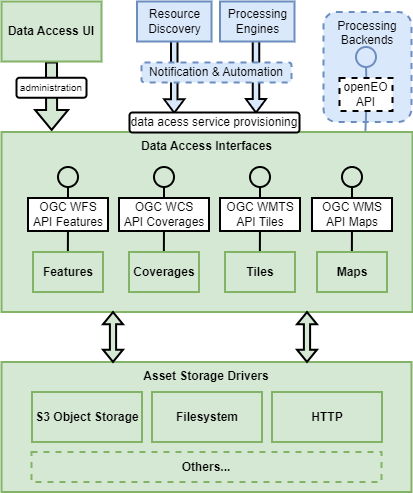

The diagram above was exported from draw.io. Its source (the exported page's mxGraphModel, read from the mxfile embedded in the PNG):
<mxGraphModel dx="1418" dy="828" grid="1" gridSize="10" guides="1" tooltips="1" connect="1" arrows="1" fold="1" page="1" pageScale="1" pageWidth="1169" pageHeight="827" math="0" shadow="0">
  <root>
    <mxCell id="y9iJorxDsCL_mvQsIZna-0" />
    <mxCell id="y9iJorxDsCL_mvQsIZna-1" parent="y9iJorxDsCL_mvQsIZna-0" />
    <mxCell id="41lYQHXGyvBaQsIA8pKT-16" value="" style="shape=flexArrow;endArrow=classic;html=1;rounded=0;exitX=0.5;exitY=1;exitDx=0;exitDy=0;fillColor=#d5e8d4;strokeColor=#000000;strokeWidth=2;entryX=0.122;entryY=-0.006;entryDx=0;entryDy=0;entryPerimeter=0;" parent="y9iJorxDsCL_mvQsIZna-1" source="41lYQHXGyvBaQsIA8pKT-6" target="toKn7ndSRnUmNk3aLx7p-40" edge="1">
      <mxGeometry width="50" height="50" relative="1" as="geometry">
        <mxPoint y="226" as="sourcePoint" />
        <mxPoint x="130" y="200.5" as="targetPoint" />
      </mxGeometry>
    </mxCell>
    <mxCell id="toKn7ndSRnUmNk3aLx7p-40" value="&lt;b&gt;Data Access Interfaces&lt;/b&gt;" style="rounded=0;whiteSpace=wrap;html=1;arcSize=4;verticalAlign=top;strokeWidth=2;fillColor=#d5e8d4;strokeColor=#82b366;" parent="y9iJorxDsCL_mvQsIZna-1" vertex="1">
      <mxGeometry x="80" y="210.5" width="411" height="180" as="geometry" />
    </mxCell>
    <mxCell id="toKn7ndSRnUmNk3aLx7p-45" value="" style="html=1;shadow=0;dashed=0;align=center;verticalAlign=middle;shape=mxgraph.arrows2.arrow;dy=0.67;dx=13.43;direction=south;notch=0;strokeWidth=2;strokeColor=#000000;fillColor=#dae8fc;" parent="y9iJorxDsCL_mvQsIZna-1" vertex="1">
      <mxGeometry x="324.5" y="101" width="20" height="90" as="geometry" />
    </mxCell>
    <mxCell id="toKn7ndSRnUmNk3aLx7p-44" value="" style="html=1;shadow=0;dashed=0;align=center;verticalAlign=middle;shape=mxgraph.arrows2.arrow;dy=0.67;dx=13.43;direction=south;notch=0;strokeWidth=2;strokeColor=#000000;fillColor=#dae8fc;" parent="y9iJorxDsCL_mvQsIZna-1" vertex="1">
      <mxGeometry x="242.75" y="110.75" width="20" height="80.5" as="geometry" />
    </mxCell>
    <mxCell id="toKn7ndSRnUmNk3aLx7p-14" style="edgeStyle=orthogonalEdgeStyle;rounded=0;orthogonalLoop=1;jettySize=auto;html=1;entryX=0.019;entryY=0;entryDx=0;entryDy=0;entryPerimeter=0;endArrow=none;endFill=0;strokeWidth=2;strokeColor=#000000;" parent="y9iJorxDsCL_mvQsIZna-1" source="toKn7ndSRnUmNk3aLx7p-15" edge="1">
      <mxGeometry relative="1" as="geometry">
        <mxPoint x="146.3800000000001" y="329.5" as="targetPoint" />
      </mxGeometry>
    </mxCell>
    <mxCell id="toKn7ndSRnUmNk3aLx7p-15" value="" style="ellipse;whiteSpace=wrap;html=1;aspect=fixed;strokeWidth=2;fillColor=#d5e8d4;strokeColor=#000000;" parent="y9iJorxDsCL_mvQsIZna-1" vertex="1">
      <mxGeometry x="136.5" y="245.5" width="20" height="20" as="geometry" />
    </mxCell>
    <mxCell id="toKn7ndSRnUmNk3aLx7p-16" value="OGC WFS&lt;br&gt;API Features" style="rounded=0;whiteSpace=wrap;html=1;strokeWidth=2;" parent="y9iJorxDsCL_mvQsIZna-1" vertex="1">
      <mxGeometry x="106.5" y="276.5" width="80" height="33" as="geometry" />
    </mxCell>
    <mxCell id="toKn7ndSRnUmNk3aLx7p-17" style="edgeStyle=orthogonalEdgeStyle;rounded=0;orthogonalLoop=1;jettySize=auto;html=1;entryX=0.019;entryY=0;entryDx=0;entryDy=0;entryPerimeter=0;endArrow=none;endFill=0;strokeWidth=2;strokeColor=#000000;" parent="y9iJorxDsCL_mvQsIZna-1" source="toKn7ndSRnUmNk3aLx7p-18" edge="1">
      <mxGeometry relative="1" as="geometry">
        <mxPoint x="242.3800000000001" y="329.5" as="targetPoint" />
      </mxGeometry>
    </mxCell>
    <mxCell id="toKn7ndSRnUmNk3aLx7p-18" value="" style="ellipse;whiteSpace=wrap;html=1;aspect=fixed;strokeWidth=2;fillColor=#d5e8d4;strokeColor=#000000;" parent="y9iJorxDsCL_mvQsIZna-1" vertex="1">
      <mxGeometry x="232.5" y="245.5" width="20" height="20" as="geometry" />
    </mxCell>
    <mxCell id="toKn7ndSRnUmNk3aLx7p-19" value="OGC WCS&lt;br&gt;API Coverages" style="rounded=0;whiteSpace=wrap;html=1;strokeWidth=2;" parent="y9iJorxDsCL_mvQsIZna-1" vertex="1">
      <mxGeometry x="197.5" y="276.5" width="90" height="33" as="geometry" />
    </mxCell>
    <mxCell id="toKn7ndSRnUmNk3aLx7p-30" style="edgeStyle=orthogonalEdgeStyle;rounded=0;orthogonalLoop=1;jettySize=auto;html=1;entryX=0.019;entryY=0;entryDx=0;entryDy=0;entryPerimeter=0;endArrow=none;endFill=0;strokeWidth=2;strokeColor=#000000;" parent="y9iJorxDsCL_mvQsIZna-1" source="toKn7ndSRnUmNk3aLx7p-31" edge="1">
      <mxGeometry relative="1" as="geometry">
        <mxPoint x="338.3800000000001" y="329.5" as="targetPoint" />
      </mxGeometry>
    </mxCell>
    <mxCell id="toKn7ndSRnUmNk3aLx7p-31" value="" style="ellipse;whiteSpace=wrap;html=1;aspect=fixed;strokeWidth=2;fillColor=#d5e8d4;strokeColor=#000000;" parent="y9iJorxDsCL_mvQsIZna-1" vertex="1">
      <mxGeometry x="328.5" y="245.5" width="20" height="20" as="geometry" />
    </mxCell>
    <mxCell id="toKn7ndSRnUmNk3aLx7p-33" style="edgeStyle=orthogonalEdgeStyle;rounded=0;orthogonalLoop=1;jettySize=auto;html=1;entryX=0.019;entryY=0;entryDx=0;entryDy=0;entryPerimeter=0;endArrow=none;endFill=0;strokeWidth=2;strokeColor=#000000;" parent="y9iJorxDsCL_mvQsIZna-1" source="toKn7ndSRnUmNk3aLx7p-34" edge="1">
      <mxGeometry relative="1" as="geometry">
        <mxPoint x="430.3800000000001" y="329.5" as="targetPoint" />
      </mxGeometry>
    </mxCell>
    <mxCell id="toKn7ndSRnUmNk3aLx7p-34" value="" style="ellipse;whiteSpace=wrap;html=1;aspect=fixed;strokeWidth=2;fillColor=#d5e8d4;strokeColor=#000000;" parent="y9iJorxDsCL_mvQsIZna-1" vertex="1">
      <mxGeometry x="420.5" y="245.5" width="20" height="20" as="geometry" />
    </mxCell>
    <mxCell id="toKn7ndSRnUmNk3aLx7p-41" value="Resource&lt;br&gt;Discovery" style="rounded=0;whiteSpace=wrap;html=1;strokeWidth=2;fillColor=#dae8fc;strokeColor=#6c8ebf;" parent="y9iJorxDsCL_mvQsIZna-1" vertex="1">
      <mxGeometry x="215.5" y="80" width="74.5" height="40" as="geometry" />
    </mxCell>
    <mxCell id="toKn7ndSRnUmNk3aLx7p-42" value="Processing&lt;br&gt;Engines" style="rounded=0;whiteSpace=wrap;html=1;strokeWidth=2;fillColor=#dae8fc;strokeColor=#6c8ebf;" parent="y9iJorxDsCL_mvQsIZna-1" vertex="1">
      <mxGeometry x="298.5" y="80" width="74.5" height="40" as="geometry" />
    </mxCell>
    <mxCell id="toKn7ndSRnUmNk3aLx7p-43" value="Notification &amp;amp; Automation" style="rounded=1;whiteSpace=wrap;html=1;dashed=1;strokeWidth=2;fillColor=#dae8fc;strokeColor=#6c8ebf;" parent="y9iJorxDsCL_mvQsIZna-1" vertex="1">
      <mxGeometry x="220" y="141" width="150" height="20" as="geometry" />
    </mxCell>
    <mxCell id="toKn7ndSRnUmNk3aLx7p-46" value="data acess service provisioning" style="rounded=1;whiteSpace=wrap;html=1;strokeWidth=2;" parent="y9iJorxDsCL_mvQsIZna-1" vertex="1">
      <mxGeometry x="208" y="191" width="170" height="20" as="geometry" />
    </mxCell>
    <mxCell id="toKn7ndSRnUmNk3aLx7p-36" value="&lt;span style=&quot;&quot;&gt;Processing Backends&lt;/span&gt;" style="rounded=1;whiteSpace=wrap;html=1;shadow=0;verticalAlign=top;dashed=1;strokeWidth=2;fillColor=#dae8fc;strokeColor=#6c8ebf;labelBackgroundColor=none;" parent="y9iJorxDsCL_mvQsIZna-1" vertex="1">
      <mxGeometry x="402" y="90.5" width="88" height="110" as="geometry" />
    </mxCell>
    <mxCell id="toKn7ndSRnUmNk3aLx7p-21" value="" style="ellipse;whiteSpace=wrap;html=1;aspect=fixed;strokeWidth=2;fillColor=#dae8fc;strokeColor=#6c8ebf;" parent="y9iJorxDsCL_mvQsIZna-1" vertex="1">
      <mxGeometry x="434.5" y="125.5" width="20" height="20" as="geometry" />
    </mxCell>
    <mxCell id="toKn7ndSRnUmNk3aLx7p-32" value="OGC WMTS&lt;br&gt;API Tiles" style="rounded=0;whiteSpace=wrap;html=1;strokeWidth=2;" parent="y9iJorxDsCL_mvQsIZna-1" vertex="1">
      <mxGeometry x="298.5" y="276.5" width="80" height="33" as="geometry" />
    </mxCell>
    <mxCell id="toKn7ndSRnUmNk3aLx7p-35" value="OGC WMS&lt;br&gt;API Maps" style="rounded=0;whiteSpace=wrap;html=1;strokeWidth=2;" parent="y9iJorxDsCL_mvQsIZna-1" vertex="1">
      <mxGeometry x="390.5" y="276.5" width="80" height="33" as="geometry" />
    </mxCell>
    <mxCell id="bMnkP_vJT0Qf3qOL55IK-1" style="edgeStyle=orthogonalEdgeStyle;rounded=0;orthogonalLoop=1;jettySize=auto;html=1;entryX=0.019;entryY=0;entryDx=0;entryDy=0;entryPerimeter=0;endArrow=none;endFill=0;strokeWidth=2;strokeColor=#6c8ebf;fillColor=#dae8fc;" parent="y9iJorxDsCL_mvQsIZna-1" edge="1">
      <mxGeometry relative="1" as="geometry">
        <mxPoint x="443.94000000000005" y="209.5" as="targetPoint" />
        <mxPoint x="444.55999999999995" y="145.5" as="sourcePoint" />
      </mxGeometry>
    </mxCell>
    <mxCell id="toKn7ndSRnUmNk3aLx7p-22" value="openEO API" style="rounded=0;whiteSpace=wrap;html=1;dashed=1;strokeWidth=2;" parent="y9iJorxDsCL_mvQsIZna-1" vertex="1">
      <mxGeometry x="418" y="156.5" width="53" height="33" as="geometry" />
    </mxCell>
    <mxCell id="41lYQHXGyvBaQsIA8pKT-0" value="Features" style="rounded=0;whiteSpace=wrap;html=1;fontStyle=1;strokeWidth=2;fillColor=#d5e8d4;strokeColor=#82b366;" parent="y9iJorxDsCL_mvQsIZna-1" vertex="1">
      <mxGeometry x="111.5" y="330.5" width="70" height="40" as="geometry" />
    </mxCell>
    <mxCell id="41lYQHXGyvBaQsIA8pKT-1" value="Coverages" style="rounded=0;whiteSpace=wrap;html=1;fontStyle=1;strokeWidth=2;fillColor=#d5e8d4;strokeColor=#82b366;" parent="y9iJorxDsCL_mvQsIZna-1" vertex="1">
      <mxGeometry x="207.5" y="330.5" width="70" height="40" as="geometry" />
    </mxCell>
    <mxCell id="41lYQHXGyvBaQsIA8pKT-4" value="Tiles" style="rounded=0;whiteSpace=wrap;html=1;fontStyle=1;strokeWidth=2;fillColor=#d5e8d4;strokeColor=#82b366;" parent="y9iJorxDsCL_mvQsIZna-1" vertex="1">
      <mxGeometry x="303.5" y="330.5" width="70" height="40" as="geometry" />
    </mxCell>
    <mxCell id="41lYQHXGyvBaQsIA8pKT-5" value="Maps" style="rounded=0;whiteSpace=wrap;html=1;fontStyle=1;strokeWidth=2;fillColor=#d5e8d4;strokeColor=#82b366;" parent="y9iJorxDsCL_mvQsIZna-1" vertex="1">
      <mxGeometry x="395.5" y="330.5" width="70" height="40" as="geometry" />
    </mxCell>
    <mxCell id="41lYQHXGyvBaQsIA8pKT-6" value="Data Access UI" style="rounded=0;whiteSpace=wrap;html=1;fillColor=#d5e8d4;strokeColor=#82b366;strokeWidth=2;fontStyle=1" parent="y9iJorxDsCL_mvQsIZna-1" vertex="1">
      <mxGeometry x="80" y="80" width="100" height="60" as="geometry" />
    </mxCell>
    <mxCell id="41lYQHXGyvBaQsIA8pKT-7" value="Asset Storage Drivers" style="rounded=0;whiteSpace=wrap;html=1;fillColor=#d5e8d4;strokeColor=#82b366;strokeWidth=2;fontStyle=1;verticalAlign=top;" parent="y9iJorxDsCL_mvQsIZna-1" vertex="1">
      <mxGeometry x="80" y="440.5" width="410" height="130" as="geometry" />
    </mxCell>
    <mxCell id="41lYQHXGyvBaQsIA8pKT-8" value="S3 Object Storage" style="rounded=0;whiteSpace=wrap;html=1;fontStyle=1;strokeWidth=2;fillColor=#d5e8d4;strokeColor=#82b366;" parent="y9iJorxDsCL_mvQsIZna-1" vertex="1">
      <mxGeometry x="110.5" y="470.5" width="110" height="50" as="geometry" />
    </mxCell>
    <mxCell id="41lYQHXGyvBaQsIA8pKT-9" value="Filesystem" style="rounded=0;whiteSpace=wrap;html=1;fontStyle=1;strokeWidth=2;fillColor=#d5e8d4;strokeColor=#82b366;" parent="y9iJorxDsCL_mvQsIZna-1" vertex="1">
      <mxGeometry x="230.5" y="470.5" width="110" height="50" as="geometry" />
    </mxCell>
    <mxCell id="41lYQHXGyvBaQsIA8pKT-10" value="HTTP" style="rounded=0;whiteSpace=wrap;html=1;fontStyle=1;strokeWidth=2;fillColor=#d5e8d4;strokeColor=#82b366;" parent="y9iJorxDsCL_mvQsIZna-1" vertex="1">
      <mxGeometry x="350.5" y="470.5" width="110" height="50" as="geometry" />
    </mxCell>
    <mxCell id="41lYQHXGyvBaQsIA8pKT-11" value="Others..." style="rounded=0;whiteSpace=wrap;html=1;fontStyle=1;strokeWidth=2;fillColor=#d5e8d4;strokeColor=#82b366;dashed=1;" parent="y9iJorxDsCL_mvQsIZna-1" vertex="1">
      <mxGeometry x="110" y="530.5" width="350" height="30" as="geometry" />
    </mxCell>
    <mxCell id="toKn7ndSRnUmNk3aLx7p-38" value="" style="html=1;shadow=0;dashed=0;align=center;verticalAlign=middle;shape=mxgraph.arrows2.twoWayArrow;dy=0.69;dx=12.29;direction=south;strokeWidth=2;strokeColor=#000000;fillColor=#d5e8d4;" parent="y9iJorxDsCL_mvQsIZna-1" vertex="1">
      <mxGeometry x="181.5" y="390.5" width="20" height="50" as="geometry" />
    </mxCell>
    <mxCell id="41lYQHXGyvBaQsIA8pKT-12" value="" style="html=1;shadow=0;dashed=0;align=center;verticalAlign=middle;shape=mxgraph.arrows2.twoWayArrow;dy=0.69;dx=12.29;direction=south;strokeWidth=2;strokeColor=#000000;fillColor=#d5e8d4;" parent="y9iJorxDsCL_mvQsIZna-1" vertex="1">
      <mxGeometry x="375.5" y="390.5" width="20" height="50" as="geometry" />
    </mxCell>
    <mxCell id="41lYQHXGyvBaQsIA8pKT-15" value="administration" style="rounded=1;whiteSpace=wrap;html=1;strokeWidth=2;fontSize=10;" parent="y9iJorxDsCL_mvQsIZna-1" vertex="1">
      <mxGeometry x="95" y="156.25" width="70" height="20" as="geometry" />
    </mxCell>
  </root>
</mxGraphModel>